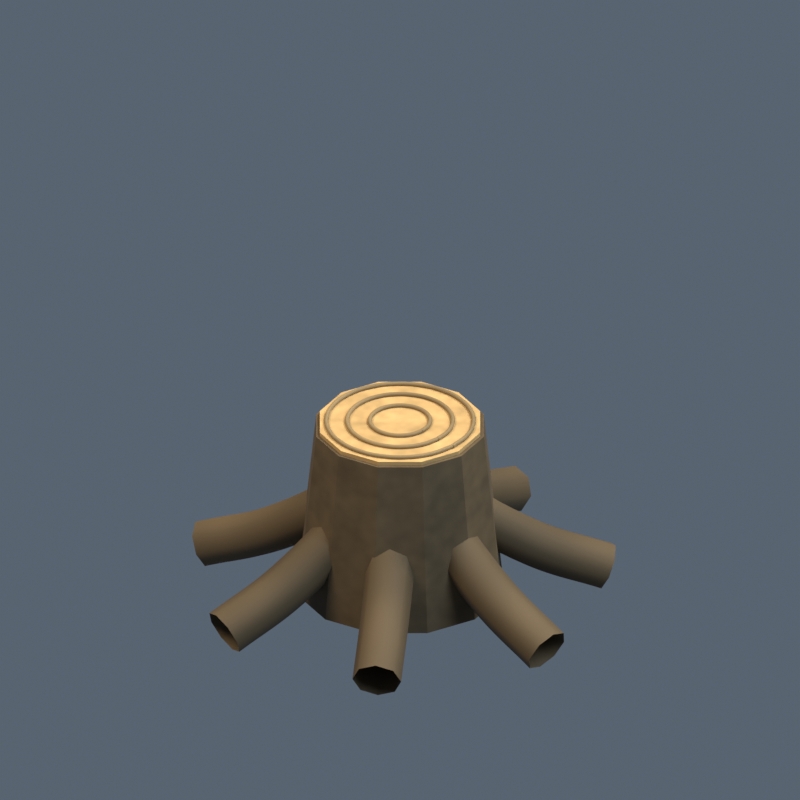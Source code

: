 # Source: environment-stump.blend  (saved by Blender 5.2.44; exported with 4.5.12 LTS)
import bpy
from mathutils import Matrix  # noqa: F401  (used for matrix-valued properties, if any)

bpy.ops.wm.read_factory_settings(use_empty=True)
scene = bpy.context.scene
scene.name = 'Scene'

# ---- collections
col_collection = bpy.data.collections.new('Collection'); scene.collection.children.link(col_collection)

# ---- materials (node trees are filled in below, after node groups)
mat_bark_002 = bpy.data.materials.new('bark.002')
mat_bark_002.diffuse_color = (0.0999, 0.06301, 0.02519, 1.0)
mat_wood = bpy.data.materials.new('wood')
mat_wood.diffuse_color = (0.5149, 0.3185, 0.1195, 1.0)
mat_barklight_001 = bpy.data.materials.new('barkLight.001')
mat_barklight_001.diffuse_color = (0.2423, 0.162, 0.06848, 1.0)

# ---- material node trees
mat_bark_002.use_nodes = True; mat_bark_002.node_tree.nodes.clear()
_N = mat_bark_002.node_tree.nodes; _L = mat_bark_002.node_tree.links
n0 = _N.new('ShaderNodeBsdfPrincipled'); n0.name = 'Principled BSDF'; n0.location = (-200, 100)
n0.inputs[2].default_value = 0.8
n0.inputs[10].default_value = 0.005
n1 = _N.new('ShaderNodeOutputMaterial'); n1.name = 'Material Output'; n1.location = (200, 100)
n2 = _N.new('ShaderNodeTexNoise'); n2.name = 'Noise Texture'; n2.location = (0, 0)
n2.width = 160
n2.inputs[4].default_value = 0.75
n3 = _N.new('ShaderNodeTexCoord'); n3.name = 'Texture Coordinate'; n3.location = (0, 0)
n4 = _N.new('ShaderNodeValToRGB'); n4.name = 'Color Ramp'; n4.location = (0, 0)
while len(n4.color_ramp.elements) > 1: n4.color_ramp.elements.remove(n4.color_ramp.elements[-1])
n4.color_ramp.elements[0].position = 0.18; n4.color_ramp.elements[0].color = (0.06493, 0.04096, 0.01637, 1.0)
_e = n4.color_ramp.elements.new(0.82); _e.color = (0.1379, 0.08991, 0.04074, 1.0)
_L.new(n0.outputs[0], n1.inputs[0])
_L.new(n3.outputs[0], n2.inputs[0])
_L.new(n2.outputs[0], n4.inputs[0])
_L.new(n4.outputs[0], n0.inputs[0])
n1.is_active_output = True
mat_wood.use_nodes = True; mat_wood.node_tree.nodes.clear()
_N = mat_wood.node_tree.nodes; _L = mat_wood.node_tree.links
n0 = _N.new('ShaderNodeBsdfPrincipled'); n0.name = 'Principled BSDF'; n0.location = (-200, 100)
n0.inputs[2].default_value = 0.8
n0.inputs[10].default_value = 0.005
n1 = _N.new('ShaderNodeOutputMaterial'); n1.name = 'Material Output'; n1.location = (200, 100)
n2 = _N.new('ShaderNodeTexNoise'); n2.name = 'Noise Texture'; n2.location = (0, 0)
n2.width = 160
n2.inputs[4].default_value = 0.75
n3 = _N.new('ShaderNodeTexCoord'); n3.name = 'Texture Coordinate'; n3.location = (0, 0)
n4 = _N.new('ShaderNodeValToRGB'); n4.name = 'Color Ramp'; n4.location = (0, 0)
while len(n4.color_ramp.elements) > 1: n4.color_ramp.elements.remove(n4.color_ramp.elements[-1])
n4.color_ramp.elements[0].position = 0.18; n4.color_ramp.elements[0].color = (0.3347, 0.2071, 0.0777, 1.0)
_e = n4.color_ramp.elements.new(0.82); _e.color = (0.6774, 0.4221, 0.1634, 1.0)
_L.new(n0.outputs[0], n1.inputs[0])
_L.new(n3.outputs[0], n2.inputs[0])
_L.new(n2.outputs[0], n4.inputs[0])
_L.new(n4.outputs[0], n0.inputs[0])
n1.is_active_output = True
mat_barklight_001.use_nodes = True; mat_barklight_001.node_tree.nodes.clear()
_N = mat_barklight_001.node_tree.nodes; _L = mat_barklight_001.node_tree.links
n0 = _N.new('ShaderNodeBsdfPrincipled'); n0.name = 'Principled BSDF'; n0.location = (-200, 100)
n0.inputs[2].default_value = 0.8
n0.inputs[10].default_value = 0.005
n1 = _N.new('ShaderNodeOutputMaterial'); n1.name = 'Material Output'; n1.location = (200, 100)
n2 = _N.new('ShaderNodeTexNoise'); n2.name = 'Noise Texture'; n2.location = (0, 0)
n2.width = 160
n2.inputs[4].default_value = 0.75
n3 = _N.new('ShaderNodeTexCoord'); n3.name = 'Texture Coordinate'; n3.location = (0, 0)
n4 = _N.new('ShaderNodeValToRGB'); n4.name = 'Color Ramp'; n4.location = (0, 0)
while len(n4.color_ramp.elements) > 1: n4.color_ramp.elements.remove(n4.color_ramp.elements[-1])
n4.color_ramp.elements[0].position = 0.18; n4.color_ramp.elements[0].color = (0.1575, 0.1053, 0.04451, 1.0)
_e = n4.color_ramp.elements.new(0.82); _e.color = (0.323, 0.2186, 0.09702, 1.0)
_L.new(n0.outputs[0], n1.inputs[0])
_L.new(n3.outputs[0], n2.inputs[0])
_L.new(n2.outputs[0], n4.inputs[0])
_L.new(n4.outputs[0], n0.inputs[0])
n1.is_active_output = True

# ---- world
world_soft_blue_studio_011 = bpy.data.worlds.new('soft blue studio.011'); scene.world = world_soft_blue_studio_011
world_soft_blue_studio_011.use_nodes = True; world_soft_blue_studio_011.node_tree.nodes.clear()
_N = world_soft_blue_studio_011.node_tree.nodes; _L = world_soft_blue_studio_011.node_tree.links
n0 = _N.new('ShaderNodeBackground'); n0.name = 'Background'; n0.location = (-200, 100)
n0.inputs[0].default_value = (0.18, 0.23, 0.3, 1.0)
n0.inputs[1].default_value = 0.55
n1 = _N.new('ShaderNodeOutputWorld'); n1.name = 'World Output'; n1.location = (200, 100)
_L.new(n0.outputs[0], n1.inputs[0])
n1.is_active_output = True

# ---- cameras
cam_camera_012 = bpy.data.cameras.new('Camera.012')
cam_camera_012.type = 'ORTHO'
cam_camera_012.ortho_scale = 2.121

# ---- lights
light_area_033 = bpy.data.lights.new('Area.033', 'AREA')
light_area_033.color = (1.0, 0.86, 0.66)
light_area_033.energy = 950.0
light_area_033.shape = 'DISK'
light_area_033.size = 5.0
light_area_033.size_y = 1.0
light_area_034 = bpy.data.lights.new('Area.034', 'AREA')
light_area_034.color = (0.65, 0.81, 1.0)
light_area_034.energy = 550.0
light_area_034.shape = 'DISK'
light_area_034.size = 5.0
light_area_034.size_y = 1.0
light_area_035 = bpy.data.lights.new('Area.035', 'AREA')
light_area_035.color = (1.0, 0.91, 0.73)
light_area_035.energy = 750.0
light_area_035.shape = 'DISK'
light_area_035.size = 4.0
light_area_035.size_y = 1.0

# ---- meshes
me_cone_092 = bpy.data.meshes.new('Cone.092')
me_cone_092.from_pydata([(0.0, 0.28, -0.24), (0.0, 0.23, 0.24), (0.14, 0.2425, -0.24), (0.115, 0.1992, 0.24), (0.2425, 0.14, -0.24), (0.1992, 0.115, 0.24), (0.28, 0.0, -0.24), (0.23, 0.0, 0.24), (0.2425, -0.14, -0.24), (0.1992, -0.115, 0.24), (0.14, -0.2425, -0.24), (0.115, -0.1992, 0.24), (0.0, -0.28, -0.24), (0.0, -0.23, 0.24), (-0.14, -0.2425, -0.24), (-0.115, -0.1992, 0.24), (-0.2425, -0.14, -0.24), (-0.1992, -0.115, 0.24), (-0.28, 0.0, -0.24), (-0.23, 0.0, 0.24), (-0.2425, 0.14, -0.24), (-0.1992, 0.115, 0.24), (-0.14, 0.2425, -0.24), (-0.115, 0.1992, 0.24)], [], [(0, 1, 3, 2), (2, 3, 5, 4), (4, 5, 7, 6), (6, 7, 9, 8), (8, 9, 11, 10), (10, 11, 13, 12), (12, 13, 15, 14), (14, 15, 17, 16), (16, 17, 19, 18), (18, 19, 21, 20), (3, 1, 23, 21, 19, 17, 15, 13, 11, 9, 7, 5), (20, 21, 23, 22), (22, 23, 1, 0), (0, 2, 4, 6, 8, 10, 12, 14, 16, 18, 20, 22)])
_uv = me_cone_092.uv_layers.new(name='UVMap')
_uv.uv.foreach_set('vector', [1.0, 0.5, 1.0, 1.0, 0.9167, 1.0, 0.9167, 0.5, 0.9167, 0.5, 0.9167, 1.0, 0.8333, 1.0, 0.8333, 0.5, 0.8333, 0.5, 0.8333, 1.0, 0.75, 1.0, 0.75, 0.5, 0.75, 0.5, 0.75, 1.0, 0.6667, 1.0, 0.6667, 0.5, 0.6667, 0.5, 0.6667, 1.0, 0.5833, 1.0, 0.5833, 0.5, 0.5833, 0.5, 0.5833, 1.0, 0.5, 1.0, 0.5, 0.5, 0.5, 0.5, 0.5, 1.0, 0.4167, 1.0, 0.4167, 0.5, 0.4167, 0.5, 0.4167, 1.0, 0.3333, 1.0, 0.3333, 0.5, 0.3333, 0.5, 0.3333, 1.0, 0.25, 1.0, 0.25, 0.5, 0.25, 0.5, 0.25, 1.0, 0.1667, 1.0, 0.1667, 0.5, 0.37, 0.4578, 0.25, 0.49, 0.13, 0.4578, 0.04215, 0.37, 0.01, 0.25, 0.04215, 0.13, 0.13, 0.04215, 0.25, 0.01, 0.37, 0.04215, 0.4578, 0.13, 0.49, 0.25, 0.4578, 0.37, 0.1667, 0.5, 0.1667, 1.0, 0.08333, 1.0, 0.08333, 0.5, 0.08333, 0.5, 0.08333, 1.0, 7.451e-08, 1.0, 7.451e-08, 0.5, 0.75, 0.49, 0.87, 0.4578, 0.9578, 0.37, 0.99, 0.25, 0.9578, 0.13, 0.87, 0.04215, 0.75, 0.01, 0.63, 0.04215, 0.5422, 0.13, 0.51, 0.25, 0.5422, 0.37, 0.63, 0.4578])
me_cone_092.materials.append(mat_bark_002)
me_cone_092.update()
me_cone_093 = bpy.data.meshes.new('Cone.093')
me_cone_093.from_pydata([(0.0, 0.22, -0.006), (0.0, 0.22, 0.006), (0.11, 0.1905, -0.006), (0.11, 0.1905, 0.006), (0.1905, 0.11, -0.006), (0.1905, 0.11, 0.006), (0.22, 0.0, -0.006), (0.22, 0.0, 0.006), (0.1905, -0.11, -0.006), (0.1905, -0.11, 0.006), (0.11, -0.1905, -0.006), (0.11, -0.1905, 0.006), (0.0, -0.22, -0.006), (0.0, -0.22, 0.006), (-0.11, -0.1905, -0.006), (-0.11, -0.1905, 0.006), (-0.1905, -0.11, -0.006), (-0.1905, -0.11, 0.006), (-0.22, 0.0, -0.006), (-0.22, 0.0, 0.006), (-0.1905, 0.11, -0.006), (-0.1905, 0.11, 0.006), (-0.11, 0.1905, -0.006), (-0.11, 0.1905, 0.006)], [], [(0, 1, 3, 2), (2, 3, 5, 4), (4, 5, 7, 6), (6, 7, 9, 8), (8, 9, 11, 10), (10, 11, 13, 12), (12, 13, 15, 14), (14, 15, 17, 16), (16, 17, 19, 18), (18, 19, 21, 20), (3, 1, 23, 21, 19, 17, 15, 13, 11, 9, 7, 5), (20, 21, 23, 22), (22, 23, 1, 0), (0, 2, 4, 6, 8, 10, 12, 14, 16, 18, 20, 22)])
_uv = me_cone_093.uv_layers.new(name='UVMap')
_uv.uv.foreach_set('vector', [1.0, 0.5, 1.0, 1.0, 0.9167, 1.0, 0.9167, 0.5, 0.9167, 0.5, 0.9167, 1.0, 0.8333, 1.0, 0.8333, 0.5, 0.8333, 0.5, 0.8333, 1.0, 0.75, 1.0, 0.75, 0.5, 0.75, 0.5, 0.75, 1.0, 0.6667, 1.0, 0.6667, 0.5, 0.6667, 0.5, 0.6667, 1.0, 0.5833, 1.0, 0.5833, 0.5, 0.5833, 0.5, 0.5833, 1.0, 0.5, 1.0, 0.5, 0.5, 0.5, 0.5, 0.5, 1.0, 0.4167, 1.0, 0.4167, 0.5, 0.4167, 0.5, 0.4167, 1.0, 0.3333, 1.0, 0.3333, 0.5, 0.3333, 0.5, 0.3333, 1.0, 0.25, 1.0, 0.25, 0.5, 0.25, 0.5, 0.25, 1.0, 0.1667, 1.0, 0.1667, 0.5, 0.37, 0.4578, 0.25, 0.49, 0.13, 0.4578, 0.04215, 0.37, 0.01, 0.25, 0.04215, 0.13, 0.13, 0.04215, 0.25, 0.01, 0.37, 0.04215, 0.4578, 0.13, 0.49, 0.25, 0.4578, 0.37, 0.1667, 0.5, 0.1667, 1.0, 0.08333, 1.0, 0.08333, 0.5, 0.08333, 0.5, 0.08333, 1.0, 7.451e-08, 1.0, 7.451e-08, 0.5, 0.75, 0.49, 0.87, 0.4578, 0.9578, 0.37, 0.99, 0.25, 0.9578, 0.13, 0.87, 0.04215, 0.75, 0.01, 0.63, 0.04215, 0.5422, 0.13, 0.51, 0.25, 0.5422, 0.37, 0.63, 0.4578])
me_cone_093.materials.append(mat_wood)
me_cone_093.update()

# ---- curves / text
cu_surface_root_014 = bpy.data.curves.new('surface root.014', 'CURVE')
cu_surface_root_014.dimensions = '3D'
_sp = cu_surface_root_014.splines.new('BEZIER'); _sp.bezier_points.add(2)
_sp.bezier_points.foreach_set('co', [0.0, 0.0, 0.35, 0.35, 0.0, 0.1, 0.55, 0.0, 0.015])
_sp.bezier_points.foreach_set('handle_left', [-0.1366, 0.0, 0.4476, 0.2035, 0.0, 0.1821, 0.4719, 0.0, 0.04818])
_sp.bezier_points.foreach_set('handle_right', [0.1366, 0.0, 0.2524, 0.424, 0.0, 0.0585, 0.6281, 0.0, -0.01818])
for _p, _l, _r in zip(_sp.bezier_points, ['AUTO', 'AUTO', 'AUTO'], ['AUTO', 'AUTO', 'AUTO']): _p.handle_left_type = _l; _p.handle_right_type = _r
cu_surface_root_014.materials.append(mat_bark_002)
cu_surface_root_014.bevel_resolution = 2
cu_surface_root_014.bevel_depth = 0.065
cu_surface_root_014.fill_mode = 'FULL'
cu_surface_root_015 = bpy.data.curves.new('surface root.015', 'CURVE')
cu_surface_root_015.dimensions = '3D'
_sp = cu_surface_root_015.splines.new('BEZIER'); _sp.bezier_points.add(2)
_sp.bezier_points.foreach_set('co', [0.0, 0.0, 0.35, 0.2182, 0.2736, 0.1, 0.3429, 0.43, 0.015])
_sp.bezier_points.foreach_set('handle_left', [-0.0852, -0.1068, 0.4476, 0.1269, 0.1591, 0.1821, 0.2942, 0.369, 0.04818])
_sp.bezier_points.foreach_set('handle_right', [0.0852, 0.1068, 0.2524, 0.2644, 0.3315, 0.0585, 0.3916, 0.4911, -0.01818])
for _p, _l, _r in zip(_sp.bezier_points, ['AUTO', 'AUTO', 'AUTO'], ['AUTO', 'AUTO', 'AUTO']): _p.handle_left_type = _l; _p.handle_right_type = _r
cu_surface_root_015.materials.append(mat_bark_002)
cu_surface_root_015.bevel_resolution = 2
cu_surface_root_015.bevel_depth = 0.065
cu_surface_root_015.fill_mode = 'FULL'
cu_surface_root_016 = bpy.data.curves.new('surface root.016', 'CURVE')
cu_surface_root_016.dimensions = '3D'
_sp = cu_surface_root_016.splines.new('BEZIER'); _sp.bezier_points.add(2)
_sp.bezier_points.foreach_set('co', [0.0, 0.0, 0.35, -0.07788, 0.3412, 0.1, -0.1224, 0.5362, 0.015])
_sp.bezier_points.foreach_set('handle_left', [0.03041, -0.1332, 0.4476, -0.04529, 0.1984, 0.1821, -0.105, 0.4601, 0.04818])
_sp.bezier_points.foreach_set('handle_right', [-0.03041, 0.1332, 0.2524, -0.09435, 0.4134, 0.0585, -0.1398, 0.6123, -0.01818])
for _p, _l, _r in zip(_sp.bezier_points, ['AUTO', 'AUTO', 'AUTO'], ['AUTO', 'AUTO', 'AUTO']): _p.handle_left_type = _l; _p.handle_right_type = _r
cu_surface_root_016.materials.append(mat_bark_002)
cu_surface_root_016.bevel_resolution = 2
cu_surface_root_016.bevel_depth = 0.065
cu_surface_root_016.fill_mode = 'FULL'
cu_surface_root_017 = bpy.data.curves.new('surface root.017', 'CURVE')
cu_surface_root_017.dimensions = '3D'
_sp = cu_surface_root_017.splines.new('BEZIER'); _sp.bezier_points.add(2)
_sp.bezier_points.foreach_set('co', [0.0, 0.0, 0.35, -0.3153, 0.1519, 0.1, -0.4955, 0.2386, 0.015])
_sp.bezier_points.foreach_set('handle_left', [0.1231, -0.05929, 0.4476, -0.1834, 0.08831, 0.1821, -0.4252, 0.2048, 0.04818])
_sp.bezier_points.foreach_set('handle_right', [-0.1231, 0.05929, 0.2524, -0.382, 0.184, 0.0585, -0.5659, 0.2725, -0.01818])
for _p, _l, _r in zip(_sp.bezier_points, ['AUTO', 'AUTO', 'AUTO'], ['AUTO', 'AUTO', 'AUTO']): _p.handle_left_type = _l; _p.handle_right_type = _r
cu_surface_root_017.materials.append(mat_bark_002)
cu_surface_root_017.bevel_resolution = 2
cu_surface_root_017.bevel_depth = 0.065
cu_surface_root_017.fill_mode = 'FULL'
cu_surface_root_018 = bpy.data.curves.new('surface root.018', 'CURVE')
cu_surface_root_018.dimensions = '3D'
_sp = cu_surface_root_018.splines.new('BEZIER'); _sp.bezier_points.add(2)
_sp.bezier_points.foreach_set('co', [0.0, 0.0, 0.35, -0.3153, -0.1519, 0.1, -0.4955, -0.2386, 0.015])
_sp.bezier_points.foreach_set('handle_left', [0.1231, 0.05929, 0.4476, -0.1834, -0.08831, 0.1821, -0.4252, -0.2048, 0.04818])
_sp.bezier_points.foreach_set('handle_right', [-0.1231, -0.05929, 0.2524, -0.382, -0.184, 0.0585, -0.5659, -0.2725, -0.01818])
for _p, _l, _r in zip(_sp.bezier_points, ['AUTO', 'AUTO', 'AUTO'], ['AUTO', 'AUTO', 'AUTO']): _p.handle_left_type = _l; _p.handle_right_type = _r
cu_surface_root_018.materials.append(mat_bark_002)
cu_surface_root_018.bevel_resolution = 2
cu_surface_root_018.bevel_depth = 0.065
cu_surface_root_018.fill_mode = 'FULL'
cu_surface_root_019 = bpy.data.curves.new('surface root.019', 'CURVE')
cu_surface_root_019.dimensions = '3D'
_sp = cu_surface_root_019.splines.new('BEZIER'); _sp.bezier_points.add(2)
_sp.bezier_points.foreach_set('co', [0.0, 0.0, 0.35, -0.07788, -0.3412, 0.1, -0.1224, -0.5362, 0.015])
_sp.bezier_points.foreach_set('handle_left', [0.03041, 0.1332, 0.4476, -0.04529, -0.1984, 0.1821, -0.105, -0.4601, 0.04818])
_sp.bezier_points.foreach_set('handle_right', [-0.03041, -0.1332, 0.2524, -0.09435, -0.4134, 0.0585, -0.1398, -0.6123, -0.01818])
for _p, _l, _r in zip(_sp.bezier_points, ['AUTO', 'AUTO', 'AUTO'], ['AUTO', 'AUTO', 'AUTO']): _p.handle_left_type = _l; _p.handle_right_type = _r
cu_surface_root_019.materials.append(mat_bark_002)
cu_surface_root_019.bevel_resolution = 2
cu_surface_root_019.bevel_depth = 0.065
cu_surface_root_019.fill_mode = 'FULL'
cu_surface_root_020 = bpy.data.curves.new('surface root.020', 'CURVE')
cu_surface_root_020.dimensions = '3D'
_sp = cu_surface_root_020.splines.new('BEZIER'); _sp.bezier_points.add(2)
_sp.bezier_points.foreach_set('co', [0.0, 0.0, 0.35, 0.2182, -0.2736, 0.1, 0.3429, -0.43, 0.015])
_sp.bezier_points.foreach_set('handle_left', [-0.0852, 0.1068, 0.4476, 0.1269, -0.1591, 0.1821, 0.2942, -0.369, 0.04818])
_sp.bezier_points.foreach_set('handle_right', [0.0852, -0.1068, 0.2524, 0.2644, -0.3315, 0.0585, 0.3916, -0.4911, -0.01818])
for _p, _l, _r in zip(_sp.bezier_points, ['AUTO', 'AUTO', 'AUTO'], ['AUTO', 'AUTO', 'AUTO']): _p.handle_left_type = _l; _p.handle_right_type = _r
cu_surface_root_020.materials.append(mat_bark_002)
cu_surface_root_020.bevel_resolution = 2
cu_surface_root_020.bevel_depth = 0.065
cu_surface_root_020.fill_mode = 'FULL'
cu_growth_rings = bpy.data.curves.new('growth rings', 'CURVE')
cu_growth_rings.dimensions = '3D'
_sp = cu_growth_rings.splines.new('BEZIER'); _sp.bezier_points.add(18)
_sp.bezier_points.foreach_set('co', [0.08, 0.0, 0.495, 0.07518, 0.02736, 0.495, 0.06128, 0.05142, 0.495, 0.04, 0.06928, 0.495, 0.01389, 0.07878, 0.495, -0.01389, 0.07878, 0.495, -0.04, 0.06928, 0.495, -0.06128, 0.05142, 0.495, -0.07518, 0.02736, 0.495, -0.08, 9.797e-18, 0.495, -0.07518, -0.02736, 0.495, -0.06128, -0.05142, 0.495, -0.04, -0.06928, 0.495, -0.01389, -0.07878, 0.495, 0.01389, -0.07878, 0.495, 0.04, -0.06928, 0.495, 0.06128, -0.05142, 0.495, 0.07518, -0.02736, 0.495, 0.08, -1.959e-17, 0.495])
_sp.bezier_points.foreach_set('handle_left', [0.08188, -0.01068, 0.495, 0.07889, 0.01717, 0.495, 0.06826, 0.04311, 0.495, 0.04939, 0.06386, 0.495, 0.02457, 0.0769, 0.495, -0.00321, 0.08067, 0.495, -0.03061, 0.07471, 0.495, -0.05431, 0.05973, 0.495, -0.07147, 0.03755, 0.495, -0.08, 0.01085, 0.495, -0.07889, -0.01717, 0.495, -0.06826, -0.04311, 0.495, -0.04939, -0.06386, 0.495, -0.02457, -0.0769, 0.495, 0.00321, -0.08067, 0.495, 0.03061, -0.07471, 0.495, 0.05431, -0.05973, 0.495, 0.07147, -0.03755, 0.495, 0.07812, -0.01068, 0.495])
_sp.bezier_points.foreach_set('handle_right', [0.07812, 0.01068, 0.495, 0.07147, 0.03755, 0.495, 0.05431, 0.05973, 0.495, 0.03061, 0.07471, 0.495, 0.00321, 0.08067, 0.495, -0.02457, 0.0769, 0.495, -0.04939, 0.06386, 0.495, -0.06826, 0.04311, 0.495, -0.07889, 0.01717, 0.495, -0.08, -0.01085, 0.495, -0.07147, -0.03755, 0.495, -0.05431, -0.05973, 0.495, -0.03061, -0.07471, 0.495, -0.00321, -0.08067, 0.495, 0.02457, -0.0769, 0.495, 0.04939, -0.06386, 0.495, 0.06826, -0.04311, 0.495, 0.07889, -0.01717, 0.495, 0.08188, 0.01068, 0.495])
for _p, _l, _r in zip(_sp.bezier_points, ['AUTO', 'AUTO', 'AUTO', 'AUTO', 'AUTO', 'AUTO', 'AUTO', 'AUTO', 'AUTO', 'AUTO', 'AUTO', 'AUTO', 'AUTO', 'AUTO', 'AUTO', 'AUTO', 'AUTO', 'AUTO', 'AUTO'], ['AUTO', 'AUTO', 'AUTO', 'AUTO', 'AUTO', 'AUTO', 'AUTO', 'AUTO', 'AUTO', 'AUTO', 'AUTO', 'AUTO', 'AUTO', 'AUTO', 'AUTO', 'AUTO', 'AUTO', 'AUTO', 'AUTO']): _p.handle_left_type = _l; _p.handle_right_type = _r
cu_growth_rings.materials.append(mat_barklight_001)
cu_growth_rings.bevel_resolution = 2
cu_growth_rings.bevel_depth = 0.006
cu_growth_rings.fill_mode = 'FULL'
cu_growth_rings_001 = bpy.data.curves.new('growth rings.001', 'CURVE')
cu_growth_rings_001.dimensions = '3D'
_sp = cu_growth_rings_001.splines.new('BEZIER'); _sp.bezier_points.add(18)
_sp.bezier_points.foreach_set('co', [0.14, 0.0, 0.495, 0.1316, 0.04788, 0.495, 0.1072, 0.08999, 0.495, 0.07, 0.1212, 0.495, 0.02431, 0.1379, 0.495, -0.02431, 0.1379, 0.495, -0.07, 0.1212, 0.495, -0.1072, 0.08999, 0.495, -0.1316, 0.04788, 0.495, -0.14, 1.715e-17, 0.495, -0.1316, -0.04788, 0.495, -0.1072, -0.08999, 0.495, -0.07, -0.1212, 0.495, -0.02431, -0.1379, 0.495, 0.02431, -0.1379, 0.495, 0.07, -0.1212, 0.495, 0.1072, -0.08999, 0.495, 0.1316, -0.04788, 0.495, 0.14, -3.429e-17, 0.495])
_sp.bezier_points.foreach_set('handle_left', [0.1433, -0.01869, 0.495, 0.138, 0.03005, 0.495, 0.1194, 0.07545, 0.495, 0.08644, 0.1118, 0.495, 0.043, 0.1346, 0.495, -0.005617, 0.1412, 0.495, -0.05356, 0.1307, 0.495, -0.09504, 0.1045, 0.495, -0.1251, 0.06572, 0.495, -0.14, 0.01898, 0.495, -0.138, -0.03005, 0.495, -0.1194, -0.07545, 0.495, -0.08644, -0.1118, 0.495, -0.043, -0.1346, 0.495, 0.005617, -0.1412, 0.495, 0.05356, -0.1307, 0.495, 0.09504, -0.1045, 0.495, 0.1251, -0.06572, 0.495, 0.1367, -0.01869, 0.495])
_sp.bezier_points.foreach_set('handle_right', [0.1367, 0.01869, 0.495, 0.1251, 0.06572, 0.495, 0.09504, 0.1045, 0.495, 0.05356, 0.1307, 0.495, 0.005617, 0.1412, 0.495, -0.043, 0.1346, 0.495, -0.08644, 0.1118, 0.495, -0.1194, 0.07545, 0.495, -0.138, 0.03005, 0.495, -0.14, -0.01898, 0.495, -0.1251, -0.06572, 0.495, -0.09504, -0.1045, 0.495, -0.05356, -0.1307, 0.495, -0.005617, -0.1412, 0.495, 0.043, -0.1346, 0.495, 0.08644, -0.1118, 0.495, 0.1194, -0.07545, 0.495, 0.138, -0.03005, 0.495, 0.1433, 0.01869, 0.495])
for _p, _l, _r in zip(_sp.bezier_points, ['AUTO', 'AUTO', 'AUTO', 'AUTO', 'AUTO', 'AUTO', 'AUTO', 'AUTO', 'AUTO', 'AUTO', 'AUTO', 'AUTO', 'AUTO', 'AUTO', 'AUTO', 'AUTO', 'AUTO', 'AUTO', 'AUTO'], ['AUTO', 'AUTO', 'AUTO', 'AUTO', 'AUTO', 'AUTO', 'AUTO', 'AUTO', 'AUTO', 'AUTO', 'AUTO', 'AUTO', 'AUTO', 'AUTO', 'AUTO', 'AUTO', 'AUTO', 'AUTO', 'AUTO']): _p.handle_left_type = _l; _p.handle_right_type = _r
cu_growth_rings_001.materials.append(mat_barklight_001)
cu_growth_rings_001.bevel_resolution = 2
cu_growth_rings_001.bevel_depth = 0.006
cu_growth_rings_001.fill_mode = 'FULL'
cu_growth_rings_002 = bpy.data.curves.new('growth rings.002', 'CURVE')
cu_growth_rings_002.dimensions = '3D'
_sp = cu_growth_rings_002.splines.new('BEZIER'); _sp.bezier_points.add(18)
_sp.bezier_points.foreach_set('co', [0.195, 0.0, 0.495, 0.1832, 0.06669, 0.495, 0.1494, 0.1253, 0.495, 0.0975, 0.1689, 0.495, 0.03386, 0.192, 0.495, -0.03386, 0.192, 0.495, -0.0975, 0.1689, 0.495, -0.1494, 0.1253, 0.495, -0.1832, 0.06669, 0.495, -0.195, 2.388e-17, 0.495, -0.1832, -0.06669, 0.495, -0.1494, -0.1253, 0.495, -0.0975, -0.1689, 0.495, -0.03386, -0.192, 0.495, 0.03386, -0.192, 0.495, 0.0975, -0.1689, 0.495, 0.1494, -0.1253, 0.495, 0.1832, -0.06669, 0.495, 0.195, -4.776e-17, 0.495])
_sp.bezier_points.foreach_set('handle_left', [0.1996, -0.02604, 0.495, 0.1923, 0.04185, 0.495, 0.1664, 0.1051, 0.495, 0.1204, 0.1557, 0.495, 0.0599, 0.1874, 0.495, -0.007823, 0.1966, 0.495, -0.0746, 0.1821, 0.495, -0.1324, 0.1456, 0.495, -0.1742, 0.09154, 0.495, -0.195, 0.02644, 0.495, -0.1923, -0.04185, 0.495, -0.1664, -0.1051, 0.495, -0.1204, -0.1557, 0.495, -0.0599, -0.1874, 0.495, 0.007823, -0.1966, 0.495, 0.0746, -0.1821, 0.495, 0.1324, -0.1456, 0.495, 0.1742, -0.09154, 0.495, 0.1904, -0.02604, 0.495])
_sp.bezier_points.foreach_set('handle_right', [0.1904, 0.02604, 0.495, 0.1742, 0.09154, 0.495, 0.1324, 0.1456, 0.495, 0.0746, 0.1821, 0.495, 0.007823, 0.1966, 0.495, -0.0599, 0.1874, 0.495, -0.1204, 0.1557, 0.495, -0.1664, 0.1051, 0.495, -0.1923, 0.04185, 0.495, -0.195, -0.02644, 0.495, -0.1742, -0.09154, 0.495, -0.1324, -0.1456, 0.495, -0.0746, -0.1821, 0.495, -0.007823, -0.1966, 0.495, 0.0599, -0.1874, 0.495, 0.1204, -0.1557, 0.495, 0.1664, -0.1051, 0.495, 0.1923, -0.04185, 0.495, 0.1996, 0.02604, 0.495])
for _p, _l, _r in zip(_sp.bezier_points, ['AUTO', 'AUTO', 'AUTO', 'AUTO', 'AUTO', 'AUTO', 'AUTO', 'AUTO', 'AUTO', 'AUTO', 'AUTO', 'AUTO', 'AUTO', 'AUTO', 'AUTO', 'AUTO', 'AUTO', 'AUTO', 'AUTO'], ['AUTO', 'AUTO', 'AUTO', 'AUTO', 'AUTO', 'AUTO', 'AUTO', 'AUTO', 'AUTO', 'AUTO', 'AUTO', 'AUTO', 'AUTO', 'AUTO', 'AUTO', 'AUTO', 'AUTO', 'AUTO', 'AUTO']): _p.handle_left_type = _l; _p.handle_right_type = _r
cu_growth_rings_002.materials.append(mat_barklight_001)
cu_growth_rings_002.bevel_resolution = 2
cu_growth_rings_002.bevel_depth = 0.006
cu_growth_rings_002.fill_mode = 'FULL'

# ---- objects
ob_cut_trunk = bpy.data.objects.new('cut trunk', me_cone_092)
ob_pale_cut_grain = bpy.data.objects.new('pale cut grain', me_cone_093)
ob_surface_root = bpy.data.objects.new('surface root', cu_surface_root_014)
ob_surface_root_001 = bpy.data.objects.new('surface root.001', cu_surface_root_015)
ob_surface_root_002 = bpy.data.objects.new('surface root.002', cu_surface_root_016)
ob_surface_root_003 = bpy.data.objects.new('surface root.003', cu_surface_root_017)
ob_surface_root_004 = bpy.data.objects.new('surface root.004', cu_surface_root_018)
ob_surface_root_005 = bpy.data.objects.new('surface root.005', cu_surface_root_019)
ob_surface_root_006 = bpy.data.objects.new('surface root.006', cu_surface_root_020)
ob_growth_rings = bpy.data.objects.new('growth rings', cu_growth_rings)
ob_growth_rings_001 = bpy.data.objects.new('growth rings.001', cu_growth_rings_001)
ob_growth_rings_002 = bpy.data.objects.new('growth rings.002', cu_growth_rings_002)
ob_calibrated_isometric_camera = bpy.data.objects.new('calibrated isometric camera', cam_camera_012)
ob_warm_key = bpy.data.objects.new('warm key', light_area_033)
ob_cool_fill = bpy.data.objects.new('cool fill', light_area_034)
ob_rim = bpy.data.objects.new('rim', light_area_035)

# ---- transforms, parenting, visibility, modifiers, constraints
ob_cut_trunk.location = (0.0, 0.0, 0.24)
ob_pale_cut_grain.location = (0.0, 0.0, 0.485)
ob_surface_root.location = (0.0, 0.0, 0.0)
ob_surface_root_001.location = (0.0, 0.0, 0.0)
ob_surface_root_002.location = (0.0, 0.0, 0.0)
ob_surface_root_003.location = (0.0, 0.0, 0.0)
ob_surface_root_004.location = (0.0, 0.0, 0.0)
ob_surface_root_005.location = (0.0, 0.0, 0.0)
ob_surface_root_006.location = (0.0, 0.0, 0.0)
ob_growth_rings.location = (0.0, 0.0, 0.0)
ob_growth_rings_001.location = (0.0, 0.0, 0.0)
ob_growth_rings_002.location = (0.0, 0.0, 0.0)
ob_calibrated_isometric_camera.location = (9.828, -9.828, 8.586)
ob_calibrated_isometric_camera.rotation_euler = (1.047, -2.392e-08, 0.7854)
ob_warm_key.location = (-3.0, -5.0, 9.0)
ob_warm_key.rotation_euler = (0.5749, -3.355e-08, -0.5404)
ob_cool_fill.location = (5.0, 1.0, 6.0)
ob_cool_fill.rotation_euler = (0.7044, -2.709e-08, 1.768)
ob_rim.location = (1.0, 5.0, 8.0)
ob_rim.rotation_euler = (0.5675, -5.913e-08, 2.944)

# ---- collection membership
col_collection.objects.link(ob_cut_trunk)
col_collection.objects.link(ob_pale_cut_grain)
col_collection.objects.link(ob_surface_root)
col_collection.objects.link(ob_surface_root_001)
col_collection.objects.link(ob_surface_root_002)
col_collection.objects.link(ob_surface_root_003)
col_collection.objects.link(ob_surface_root_004)
col_collection.objects.link(ob_surface_root_005)
col_collection.objects.link(ob_surface_root_006)
col_collection.objects.link(ob_growth_rings)
col_collection.objects.link(ob_growth_rings_001)
col_collection.objects.link(ob_growth_rings_002)
col_collection.objects.link(ob_calibrated_isometric_camera)
col_collection.objects.link(ob_warm_key)
col_collection.objects.link(ob_cool_fill)
col_collection.objects.link(ob_rim)

# ---- scene / render settings (as saved in the file)
scene.camera = ob_calibrated_isometric_camera
scene.frame_start = 1; scene.frame_end = 250; scene.frame_set(1)
scene.render.engine = 'CYCLES'
scene.render.resolution_x = 96
scene.render.resolution_y = 96
scene.render.film_transparent = True
scene.render.bake_bias = 0.0
scene.render.bake_samples = 0
scene.render.compositor_device = 'GPU'
scene.cycles.samples = 32
scene.eevee.use_volume_custom_range = False
scene.eevee.fast_gi_thickness_near = 0.1
scene.eevee.fast_gi_thickness_far = 0.0
scene.eevee.ray_tracing_options.screen_trace_thickness = 0.1
scene.view_settings.view_transform = 'Standard'
bpy.context.view_layer.update()
